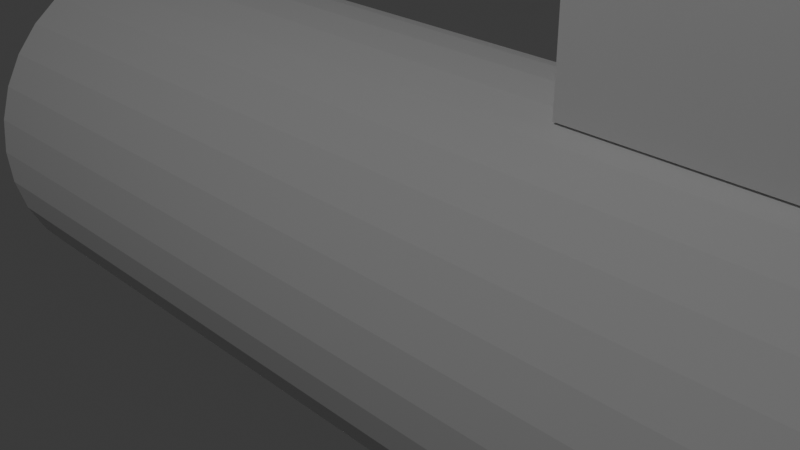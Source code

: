# Source: submarine.blend  (saved by Blender 5.0.119; exported with 4.5.12 LTS)
import bpy
from mathutils import Matrix  # noqa: F401  (used for matrix-valued properties, if any)

bpy.ops.wm.read_factory_settings(use_empty=True)
scene = bpy.context.scene
scene.name = 'Scene'

# ---- collections
col_collection = bpy.data.collections.new('Collection'); scene.collection.children.link(col_collection)

# ---- materials (node trees are filled in below, after node groups)
mat_material = bpy.data.materials.new('Material')
mat_material.diffuse_color = (0.1117, 0.104, 0.2382, 1.0)
mat_material_001 = bpy.data.materials.new('Material.001')
mat_material_001.diffuse_color = (0.0, 0.0, 0.0, 1.0)
mat_material_002 = bpy.data.materials.new('Material.002')
mat_material_002.diffuse_color = (0.0, 0.0, 0.0, 1.0)

# ---- material node trees
mat_material.use_nodes = True; mat_material.node_tree.nodes.clear()
_N = mat_material.node_tree.nodes; _L = mat_material.node_tree.links
n0 = _N.new('ShaderNodeOutputMaterial'); n0.name = 'Material Output'; n0.location = (200, 100)
n1 = _N.new('ShaderNodeBsdfDiffuse'); n1.name = 'Diffuse BSDF'; n1.location = (-200, 100)
n1.inputs[1].default_value = 0.5
_L.new(n1.outputs[0], n0.inputs[0])
n0.is_active_output = True
mat_material_001.use_nodes = True; mat_material_001.node_tree.nodes.clear()
_N = mat_material_001.node_tree.nodes; _L = mat_material_001.node_tree.links
n0 = _N.new('ShaderNodeOutputMaterial'); n0.name = 'Material Output'; n0.location = (200, 100)
n1 = _N.new('ShaderNodeBsdfDiffuse'); n1.name = 'Diffuse BSDF'; n1.location = (-200, 100)
n1.inputs[1].default_value = 0.5
_L.new(n1.outputs[0], n0.inputs[0])
n0.is_active_output = True
mat_material_002.use_nodes = True; mat_material_002.node_tree.nodes.clear()
_N = mat_material_002.node_tree.nodes; _L = mat_material_002.node_tree.links
n0 = _N.new('ShaderNodeOutputMaterial'); n0.name = 'Material Output'; n0.location = (200, 100)
n1 = _N.new('ShaderNodeBsdfDiffuse'); n1.name = 'Diffuse BSDF'; n1.location = (-200, 100)
n1.inputs[1].default_value = 0.5
_L.new(n1.outputs[0], n0.inputs[0])
n0.is_active_output = True

# ---- world
world_world = bpy.data.worlds.new('World'); scene.world = world_world
world_world.use_nodes = True; world_world.node_tree.nodes.clear()
_N = world_world.node_tree.nodes; _L = world_world.node_tree.links
n0 = _N.new('ShaderNodeOutputWorld'); n0.name = 'World Output'; n0.location = (200, 100)
n1 = _N.new('ShaderNodeBackground'); n1.name = 'Background'; n1.location = (-200, 100)
n1.inputs[0].default_value = (0.05088, 0.05088, 0.05088, 1.0)
_L.new(n1.outputs[0], n0.inputs[0])
n0.is_active_output = True
world_world.color = (0.05088, 0.05088, 0.05088)
world_world.sun_shadow_jitter_overblur = 0.0

# ---- cameras
cam_camera = bpy.data.cameras.new('Camera')
cam_camera.clip_end = 100.0
cam_camera.ortho_scale = 7.314

# ---- lights
light_light = bpy.data.lights.new('Light', 'POINT')
light_light.energy = 1000.0
light_light.shadow_soft_size = 0.1

# ---- meshes
me_cylinder = bpy.data.meshes.new('Cylinder')
me_cylinder.from_pydata([(0.0, 1.0, -1.0), (0.0, 1.0, 1.0), (0.1951, 0.9808, -1.0), (0.1951, 0.9808, 1.0), (0.3827, 0.9239, -1.0), (0.3827, 0.9239, 1.0), (0.5556, 0.8315, -1.0), (0.5556, 0.8315, 1.0), (0.7071, 0.7071, -1.0), (0.7071, 0.7071, 1.0), (0.8315, 0.5556, -1.0), (0.8315, 0.5556, 1.0), (0.9239, 0.3827, -1.0), (0.9239, 0.3827, 1.0), (0.9808, 0.1951, -1.0), (0.9808, 0.1951, 1.0), (1.0, 0.0, -1.0), (1.0, 0.0, 1.0), (0.9808, -0.1951, -1.0), (0.9808, -0.1951, 1.0), (0.9239, -0.3827, -1.0), (0.9239, -0.3827, 1.0), (0.8315, -0.5556, -1.0), (0.8315, -0.5556, 1.0), (0.7071, -0.7071, -1.0), (0.7071, -0.7071, 1.0), (0.5556, -0.8315, -1.0), (0.5556, -0.8315, 1.0), (0.3827, -0.9239, -1.0), (0.3827, -0.9239, 1.0), (0.1951, -0.9808, -1.0), (0.1951, -0.9808, 1.0), (0.0, -1.0, -1.0), (0.0, -1.0, 1.0), (-0.1951, -0.9808, -1.0), (-0.1951, -0.9808, 1.0), (-0.3827, -0.9239, -1.0), (-0.3827, -0.9239, 1.0), (-0.5556, -0.8315, -1.0), (-0.5556, -0.8315, 1.0), (-0.7071, -0.7071, -1.0), (-0.7071, -0.7071, 1.0), (-0.8315, -0.5556, -1.0), (-0.8315, -0.5556, 1.0), (-0.9239, -0.3827, -1.0), (-0.9239, -0.3827, 1.0), (-0.9808, -0.1951, -1.0), (-0.9808, -0.1951, 1.0), (-1.0, 0.0, -1.0), (-1.0, 0.0, 1.0), (-0.9808, 0.1951, -1.0), (-0.9808, 0.1951, 1.0), (-0.9239, 0.3827, -1.0), (-0.9239, 0.3827, 1.0), (-0.8315, 0.5556, -1.0), (-0.8315, 0.5556, 1.0), (-0.7071, 0.7071, -1.0), (-0.7071, 0.7071, 1.0), (-0.5556, 0.8315, -1.0), (-0.5556, 0.8315, 1.0), (-0.3827, 0.9239, -1.0), (-0.3827, 0.9239, 1.0), (-0.1951, 0.9808, -1.0), (-0.1951, 0.9808, 1.0)], [], [(0, 1, 3, 2), (2, 3, 5, 4), (4, 5, 7, 6), (6, 7, 9, 8), (8, 9, 11, 10), (10, 11, 13, 12), (12, 13, 15, 14), (14, 15, 17, 16), (16, 17, 19, 18), (18, 19, 21, 20), (20, 21, 23, 22), (22, 23, 25, 24), (24, 25, 27, 26), (26, 27, 29, 28), (28, 29, 31, 30), (30, 31, 33, 32), (32, 33, 35, 34), (34, 35, 37, 36), (36, 37, 39, 38), (38, 39, 41, 40), (40, 41, 43, 42), (42, 43, 45, 44), (44, 45, 47, 46), (46, 47, 49, 48), (48, 49, 51, 50), (50, 51, 53, 52), (52, 53, 55, 54), (54, 55, 57, 56), (56, 57, 59, 58), (58, 59, 61, 60), (3, 1, 63, 61, 59, 57, 55, 53, 51, 49, 47, 45, 43, 41, 39, 37, 35, 33, 31, 29, 27, 25, 23, 21, 19, 17, 15, 13, 11, 9, 7, 5), (60, 61, 63, 62), (62, 63, 1, 0), (0, 2, 4, 6, 8, 10, 12, 14, 16, 18, 20, 22, 24, 26, 28, 30, 32, 34, 36, 38, 40, 42, 44, 46, 48, 50, 52, 54, 56, 58, 60, 62)])
_uv = me_cylinder.uv_layers.new(name='UVMap')
_uv.uv.foreach_set('vector', [1.0, 0.5, 1.0, 1.0, 0.9688, 1.0, 0.9688, 0.5, 0.9688, 0.5, 0.9688, 1.0, 0.9375, 1.0, 0.9375, 0.5, 0.9375, 0.5, 0.9375, 1.0, 0.9062, 1.0, 0.9062, 0.5, 0.9062, 0.5, 0.9062, 1.0, 0.875, 1.0, 0.875, 0.5, 0.875, 0.5, 0.875, 1.0, 0.8438, 1.0, 0.8438, 0.5, 0.8438, 0.5, 0.8438, 1.0, 0.8125, 1.0, 0.8125, 0.5, 0.8125, 0.5, 0.8125, 1.0, 0.7812, 1.0, 0.7812, 0.5, 0.7812, 0.5, 0.7812, 1.0, 0.75, 1.0, 0.75, 0.5, 0.75, 0.5, 0.75, 1.0, 0.7188, 1.0, 0.7188, 0.5, 0.7188, 0.5, 0.7188, 1.0, 0.6875, 1.0, 0.6875, 0.5, 0.6875, 0.5, 0.6875, 1.0, 0.6562, 1.0, 0.6562, 0.5, 0.6562, 0.5, 0.6562, 1.0, 0.625, 1.0, 0.625, 0.5, 0.625, 0.5, 0.625, 1.0, 0.5938, 1.0, 0.5938, 0.5, 0.5938, 0.5, 0.5938, 1.0, 0.5625, 1.0, 0.5625, 0.5, 0.5625, 0.5, 0.5625, 1.0, 0.5312, 1.0, 0.5312, 0.5, 0.5312, 0.5, 0.5312, 1.0, 0.5, 1.0, 0.5, 0.5, 0.5, 0.5, 0.5, 1.0, 0.4688, 1.0, 0.4688, 0.5, 0.4688, 0.5, 0.4688, 1.0, 0.4375, 1.0, 0.4375, 0.5, 0.4375, 0.5, 0.4375, 1.0, 0.4062, 1.0, 0.4062, 0.5, 0.4062, 0.5, 0.4062, 1.0, 0.375, 1.0, 0.375, 0.5, 0.375, 0.5, 0.375, 1.0, 0.3438, 1.0, 0.3438, 0.5, 0.3438, 0.5, 0.3438, 1.0, 0.3125, 1.0, 0.3125, 0.5, 0.3125, 0.5, 0.3125, 1.0, 0.2812, 1.0, 0.2812, 0.5, 0.2812, 0.5, 0.2812, 1.0, 0.25, 1.0, 0.25, 0.5, 0.25, 0.5, 0.25, 1.0, 0.2188, 1.0, 0.2188, 0.5, 0.2188, 0.5, 0.2188, 1.0, 0.1875, 1.0, 0.1875, 0.5, 0.1875, 0.5, 0.1875, 1.0, 0.1562, 1.0, 0.1562, 0.5, 0.1562, 0.5, 0.1562, 1.0, 0.125, 1.0, 0.125, 0.5, 0.125, 0.5, 0.125, 1.0, 0.09375, 1.0, 0.09375, 0.5, 0.09375, 0.5, 0.09375, 1.0, 0.0625, 1.0, 0.0625, 0.5, 0.2968, 0.4854, 0.25, 0.49, 0.2032, 0.4854, 0.1582, 0.4717, 0.1167, 0.4496, 0.08029, 0.4197, 0.05045, 0.3833, 0.02827, 0.3418, 0.01461, 0.2968, 0.01, 0.25, 0.01461, 0.2032, 0.02827, 0.1582, 0.05045, 0.1167, 0.08029, 0.08029, 0.1167, 0.05045, 0.1582, 0.02827, 0.2032, 0.01461, 0.25, 0.01, 0.2968, 0.01461, 0.3418, 0.02827, 0.3833, 0.05045, 0.4197, 0.08029, 0.4496, 0.1167, 0.4717, 0.1582, 0.4854, 0.2032, 0.49, 0.25, 0.4854, 0.2968, 0.4717, 0.3418, 0.4496, 0.3833, 0.4197, 0.4197, 0.3833, 0.4496, 0.3418, 0.4717, 0.0625, 0.5, 0.0625, 1.0, 0.03125, 1.0, 0.03125, 0.5, 0.03125, 0.5, 0.03125, 1.0, 0.0, 1.0, 0.0, 0.5, 0.75, 0.49, 0.7968, 0.4854, 0.8418, 0.4717, 0.8833, 0.4496, 0.9197, 0.4197, 0.9496, 0.3833, 0.9717, 0.3418, 0.9854, 0.2968, 0.99, 0.25, 0.9854, 0.2032, 0.9717, 0.1582, 0.9496, 0.1167, 0.9197, 0.08029, 0.8833, 0.05045, 0.8418, 0.02827, 0.7968, 0.01461, 0.75, 0.01, 0.7032, 0.01461, 0.6582, 0.02827, 0.6167, 0.05045, 0.5803, 0.08029, 0.5504, 0.1167, 0.5283, 0.1582, 0.5146, 0.2032, 0.51, 0.25, 0.5146, 0.2968, 0.5283, 0.3418, 0.5504, 0.3833, 0.5803, 0.4197, 0.6167, 0.4496, 0.6582, 0.4717, 0.7032, 0.4854])
me_cylinder.materials.append(mat_material)
me_cylinder.update()
me_cube_001 = bpy.data.meshes.new('Cube.001')
me_cube_001.from_pydata([(-1.0, -1.0, -1.0), (-1.0, -1.0, 1.0), (-1.0, 1.0, -1.0), (-1.0, 1.0, 1.0), (1.0, -1.0, -1.0), (1.0, -1.0, 1.0), (1.0, 1.0, -1.0), (1.0, 1.0, 1.0)], [], [(0, 1, 3, 2), (2, 3, 7, 6), (6, 7, 5, 4), (4, 5, 1, 0), (2, 6, 4, 0), (7, 3, 1, 5)])
_uv = me_cube_001.uv_layers.new(name='UVMap')
_uv.uv.foreach_set('vector', [0.375, 0.0, 0.625, 0.0, 0.625, 0.25, 0.375, 0.25, 0.375, 0.25, 0.625, 0.25, 0.625, 0.5, 0.375, 0.5, 0.375, 0.5, 0.625, 0.5, 0.625, 0.75, 0.375, 0.75, 0.375, 0.75, 0.625, 0.75, 0.625, 1.0, 0.375, 1.0, 0.125, 0.5, 0.375, 0.5, 0.375, 0.75, 0.125, 0.75, 0.625, 0.5, 0.875, 0.5, 0.875, 0.75, 0.625, 0.75])
me_cube_001.materials.append(mat_material_001)
me_cube_001.update()
me_icosphere = bpy.data.meshes.new('Icosphere')
me_icosphere.from_pydata([(0.0, 0.0, -1.0), (0.7236, -0.5257, -0.4472), (-0.2764, -0.8506, -0.4472), (-0.8944, 0.0, -0.4472), (-0.2764, 0.8506, -0.4472), (0.7236, 0.5257, -0.4472), (0.2764, -0.8506, 0.4472), (-0.7236, -0.5257, 0.4472), (-0.7236, 0.5257, 0.4472), (0.2764, 0.8506, 0.4472), (0.8944, 0.0, 0.4472), (0.0, 0.0, 1.0), (-0.1625, -0.5, -0.8507), (0.4253, -0.309, -0.8507), (0.2629, -0.809, -0.5257), (0.8506, 0.0, -0.5257), (0.4253, 0.309, -0.8507), (-0.5257, 0.0, -0.8507), (-0.6882, -0.5, -0.5257), (-0.1625, 0.5, -0.8507), (-0.6882, 0.5, -0.5257), (0.2629, 0.809, -0.5257), (0.9511, -0.309, 0.0), (0.9511, 0.309, 0.0), (0.0, -1.0, 0.0), (0.5878, -0.809, 0.0), (-0.9511, -0.309, 0.0), (-0.5878, -0.809, 0.0), (-0.5878, 0.809, 0.0), (-0.9511, 0.309, 0.0), (0.5878, 0.809, 0.0), (0.0, 1.0, 0.0), (0.6882, -0.5, 0.5257), (-0.2629, -0.809, 0.5257), (-0.8506, 0.0, 0.5257), (-0.2629, 0.809, 0.5257), (0.6882, 0.5, 0.5257), (0.1625, -0.5, 0.8507), (0.5257, 0.0, 0.8507), (-0.4253, -0.309, 0.8507), (-0.4253, 0.309, 0.8507), (0.1625, 0.5, 0.8507)], [], [(0, 13, 12), (1, 13, 15), (0, 12, 17), (0, 17, 19), (0, 19, 16), (1, 15, 22), (2, 14, 24), (3, 18, 26), (4, 20, 28), (5, 21, 30), (1, 22, 25), (2, 24, 27), (3, 26, 29), (4, 28, 31), (5, 30, 23), (6, 32, 37), (7, 33, 39), (8, 34, 40), (9, 35, 41), (10, 36, 38), (38, 41, 11), (38, 36, 41), (36, 9, 41), (41, 40, 11), (41, 35, 40), (35, 8, 40), (40, 39, 11), (40, 34, 39), (34, 7, 39), (39, 37, 11), (39, 33, 37), (33, 6, 37), (37, 38, 11), (37, 32, 38), (32, 10, 38), (23, 36, 10), (23, 30, 36), (30, 9, 36), (31, 35, 9), (31, 28, 35), (28, 8, 35), (29, 34, 8), (29, 26, 34), (26, 7, 34), (27, 33, 7), (27, 24, 33), (24, 6, 33), (25, 32, 6), (25, 22, 32), (22, 10, 32), (30, 31, 9), (30, 21, 31), (21, 4, 31), (28, 29, 8), (28, 20, 29), (20, 3, 29), (26, 27, 7), (26, 18, 27), (18, 2, 27), (24, 25, 6), (24, 14, 25), (14, 1, 25), (22, 23, 10), (22, 15, 23), (15, 5, 23), (16, 21, 5), (16, 19, 21), (19, 4, 21), (19, 20, 4), (19, 17, 20), (17, 3, 20), (17, 18, 3), (17, 12, 18), (12, 2, 18), (15, 16, 5), (15, 13, 16), (13, 0, 16), (12, 14, 2), (12, 13, 14), (13, 1, 14)])
_uv = me_icosphere.uv_layers.new(name='UVMap')
_uv.uv.foreach_set('vector', [0.1818, 0.0, 0.2273, 0.07873, 0.1364, 0.07873, 0.2727, 0.1575, 0.3182, 0.07873, 0.3636, 0.1575, 0.9091, 0.0, 0.9545, 0.07873, 0.8636, 0.07873, 0.7273, 0.0, 0.7727, 0.07873, 0.6818, 0.07873, 0.5455, 0.0, 0.5909, 0.07873, 0.5, 0.07873, 0.2727, 0.1575, 0.3636, 0.1575, 0.3182, 0.2362, 0.09091, 0.1575, 0.1818, 0.1575, 0.1364, 0.2362, 0.8182, 0.1575, 0.9091, 0.1575, 0.8636, 0.2362, 0.6364, 0.1575, 0.7273, 0.1575, 0.6818, 0.2362, 0.4545, 0.1575, 0.5455, 0.1575, 0.5, 0.2362, 0.2727, 0.1575, 0.3182, 0.2362, 0.2273, 0.2362, 0.09091, 0.1575, 0.1364, 0.2362, 0.04546, 0.2362, 0.8182, 0.1575, 0.8636, 0.2362, 0.7727, 0.2362, 0.6364, 0.1575, 0.6818, 0.2362, 0.5909, 0.2362, 0.4545, 0.1575, 0.5, 0.2362, 0.4091, 0.2362, 0.1818, 0.3149, 0.2727, 0.3149, 0.2273, 0.3937, 0.0, 0.3149, 0.09091, 0.3149, 0.04546, 0.3937, 0.7273, 0.3149, 0.8182, 0.3149, 0.7727, 0.3937, 0.5455, 0.3149, 0.6364, 0.3149, 0.5909, 0.3937, 0.3636, 0.3149, 0.4545, 0.3149, 0.4091, 0.3937, 0.4091, 0.3937, 0.5, 0.3937, 0.4545, 0.4724, 0.4091, 0.3937, 0.4545, 0.3149, 0.5, 0.3937, 0.4545, 0.3149, 0.5455, 0.3149, 0.5, 0.3937, 0.5909, 0.3937, 0.6818, 0.3937, 0.6364, 0.4724, 0.5909, 0.3937, 0.6364, 0.3149, 0.6818, 0.3937, 0.6364, 0.3149, 0.7273, 0.3149, 0.6818, 0.3937, 0.7727, 0.3937, 0.8636, 0.3937, 0.8182, 0.4724, 0.7727, 0.3937, 0.8182, 0.3149, 0.8636, 0.3937, 0.8182, 0.3149, 0.9091, 0.3149, 0.8636, 0.3937, 0.04546, 0.3937, 0.1364, 0.3937, 0.09091, 0.4724, 0.04546, 0.3937, 0.09091, 0.3149, 0.1364, 0.3937, 0.09091, 0.3149, 0.1818, 0.3149, 0.1364, 0.3937, 0.2273, 0.3937, 0.3182, 0.3937, 0.2727, 0.4724, 0.2273, 0.3937, 0.2727, 0.3149, 0.3182, 0.3937, 0.2727, 0.3149, 0.3636, 0.3149, 0.3182, 0.3937, 0.4091, 0.2362, 0.4545, 0.3149, 0.3636, 0.3149, 0.4091, 0.2362, 0.5, 0.2362, 0.4545, 0.3149, 0.5, 0.2362, 0.5455, 0.3149, 0.4545, 0.3149, 0.5909, 0.2362, 0.6364, 0.3149, 0.5455, 0.3149, 0.5909, 0.2362, 0.6818, 0.2362, 0.6364, 0.3149, 0.6818, 0.2362, 0.7273, 0.3149, 0.6364, 0.3149, 0.7727, 0.2362, 0.8182, 0.3149, 0.7273, 0.3149, 0.7727, 0.2362, 0.8636, 0.2362, 0.8182, 0.3149, 0.8636, 0.2362, 0.9091, 0.3149, 0.8182, 0.3149, 0.04546, 0.2362, 0.09091, 0.3149, 0.0, 0.3149, 0.04546, 0.2362, 0.1364, 0.2362, 0.09091, 0.3149, 0.1364, 0.2362, 0.1818, 0.3149, 0.09091, 0.3149, 0.2273, 0.2362, 0.2727, 0.3149, 0.1818, 0.3149, 0.2273, 0.2362, 0.3182, 0.2362, 0.2727, 0.3149, 0.3182, 0.2362, 0.3636, 0.3149, 0.2727, 0.3149, 0.5, 0.2362, 0.5909, 0.2362, 0.5455, 0.3149, 0.5, 0.2362, 0.5455, 0.1575, 0.5909, 0.2362, 0.5455, 0.1575, 0.6364, 0.1575, 0.5909, 0.2362, 0.6818, 0.2362, 0.7727, 0.2362, 0.7273, 0.3149, 0.6818, 0.2362, 0.7273, 0.1575, 0.7727, 0.2362, 0.7273, 0.1575, 0.8182, 0.1575, 0.7727, 0.2362, 0.8636, 0.2362, 0.9545, 0.2362, 0.9091, 0.3149, 0.8636, 0.2362, 0.9091, 0.1575, 0.9545, 0.2362, 0.9091, 0.1575, 1.0, 0.1575, 0.9545, 0.2362, 0.1364, 0.2362, 0.2273, 0.2362, 0.1818, 0.3149, 0.1364, 0.2362, 0.1818, 0.1575, 0.2273, 0.2362, 0.1818, 0.1575, 0.2727, 0.1575, 0.2273, 0.2362, 0.3182, 0.2362, 0.4091, 0.2362, 0.3636, 0.3149, 0.3182, 0.2362, 0.3636, 0.1575, 0.4091, 0.2362, 0.3636, 0.1575, 0.4545, 0.1575, 0.4091, 0.2362, 0.5, 0.07873, 0.5455, 0.1575, 0.4545, 0.1575, 0.5, 0.07873, 0.5909, 0.07873, 0.5455, 0.1575, 0.5909, 0.07873, 0.6364, 0.1575, 0.5455, 0.1575, 0.6818, 0.07873, 0.7273, 0.1575, 0.6364, 0.1575, 0.6818, 0.07873, 0.7727, 0.07873, 0.7273, 0.1575, 0.7727, 0.07873, 0.8182, 0.1575, 0.7273, 0.1575, 0.8636, 0.07873, 0.9091, 0.1575, 0.8182, 0.1575, 0.8636, 0.07873, 0.9545, 0.07873, 0.9091, 0.1575, 0.9545, 0.07873, 1.0, 0.1575, 0.9091, 0.1575, 0.3636, 0.1575, 0.4091, 0.07873, 0.4545, 0.1575, 0.3636, 0.1575, 0.3182, 0.07873, 0.4091, 0.07873, 0.3182, 0.07873, 0.3636, 0.0, 0.4091, 0.07873, 0.1364, 0.07873, 0.1818, 0.1575, 0.09091, 0.1575, 0.1364, 0.07873, 0.2273, 0.07873, 0.1818, 0.1575, 0.2273, 0.07873, 0.2727, 0.1575, 0.1818, 0.1575])
me_icosphere.materials.append(mat_material_002)
me_icosphere.update()

# ---- objects
ob_light = bpy.data.objects.new('Light', light_light)
ob_camera = bpy.data.objects.new('Camera', cam_camera)
ob_main = bpy.data.objects.new('main', me_cylinder)
ob_peri = bpy.data.objects.new('peri', me_cube_001)
ob_tip = bpy.data.objects.new('tip', me_icosphere)

# ---- transforms, parenting, visibility, modifiers, constraints
ob_light.location = (3.323, -8.219, 11.77)
ob_light.rotation_euler = (0.6503, 0.05522, 6.579)
ob_light.scale = (2.174, 2.556, 2.548)
ob_light.lock_rotations_4d = False
ob_light.empty_display_type = 'ARROWS'
ob_light.color = (0.0, 0.0, 0.0, 0.0)
ob_light.lineart.crease_threshold = 0.0
ob_camera.location = (7.359, -6.926, 4.958)
ob_camera.rotation_euler = (1.109, 0.0, 0.8149)
ob_camera.lock_rotations_4d = False
ob_camera.empty_display_type = 'ARROWS'
ob_camera.color = (0.0, 0.0, 0.0, 0.0)
ob_camera.display_type = 'WIRE'
ob_camera.lineart.crease_threshold = 0.0
ob_main.location = (1.312, -0.06683, -0.03844)
ob_main.rotation_euler = (1.571, -0.0, 4.712)
ob_main.scale = (2.0, 2.0, 5.787)
ob_main.color = (0.1288, 0.1295, 0.2382, 1.0)
ob_peri.location = (3.497, -0.06683, 3.065)
ob_peri.rotation_euler = (0.0, -0.0, 4.712)
ob_peri.scale = (0.5849, 1.104, 1.169)
ob_peri.color = (0.0, 0.0, 0.0, 1.0)
ob_tip.location = (7.693, -0.049, 0.01303)
ob_tip.scale = (1.744, -2.261, 2.147)

# ---- collection membership
col_collection.objects.link(ob_light)
col_collection.objects.link(ob_camera)
col_collection.objects.link(ob_main)
col_collection.objects.link(ob_peri)
col_collection.objects.link(ob_tip)

# ---- scene / render settings (as saved in the file)
scene.camera = ob_camera
scene.frame_start = 1; scene.frame_end = 250; scene.frame_set(1)
scene.render.engine = 'BLENDER_EEVEE_NEXT'
scene.render.bake_bias = 0.0
scene.render.bake_samples = 0
scene.cycles.sampling_pattern = 'TABULATED_SOBOL'
scene.eevee.use_volume_custom_range = False
bpy.context.view_layer.update()
